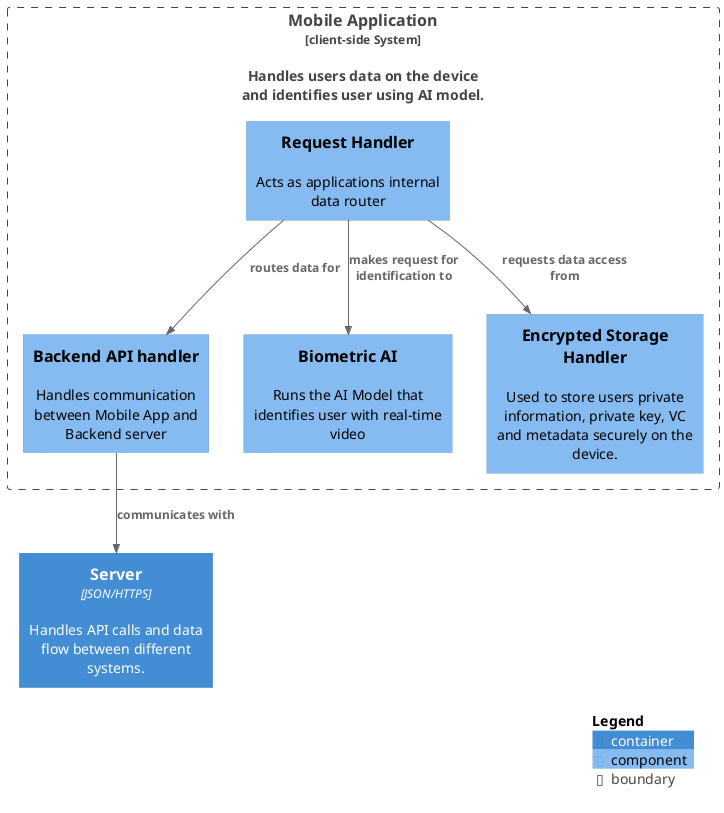

The diagram above was rendered by PlantUML. Its source (embedded in the PNG):
@startuml
!include https://raw.githubusercontent.com/plantuml-stdlib/C4-PlantUML/master/C4_Component.puml

Container(backend, "Server", "JSON/HTTPS", "Handles API calls and data flow between different systems.")

' Boundary(alias, label, ?type, ?tags, ?link, ?descr)
Boundary(mobile_dev, "Mobile Application", "client-side System", "", "", "Handles users data on the device and identifies user using AI model.") {

    'Component(alias, label, ?techn, ?descr, ?sprite, ?tags, ?link, ?baseShape)
    Component(RH, "Request Handler", "", "Acts as applications internal data router")
    Component(Backend_API, "Backend API handler", "", "Handles communication between Mobile App and Backend server") 
    Component(Biometric_AI, "Biometric AI", "", "Runs the AI Model that identifies user with real-time video")
    Component(enc_fs, "Encrypted Storage Handler", "", "Used to store users private information, private key, VC and metadata securely on the device.")

    Rel(RH, Backend_API, "routes data for")
    Rel(RH, Biometric_AI, "makes request for identification to")
    Rel(RH, enc_fs, "requests data access from")
    Rel(Backend_API, backend, "communicates with")
}

SHOW_LEGEND()

@enduml